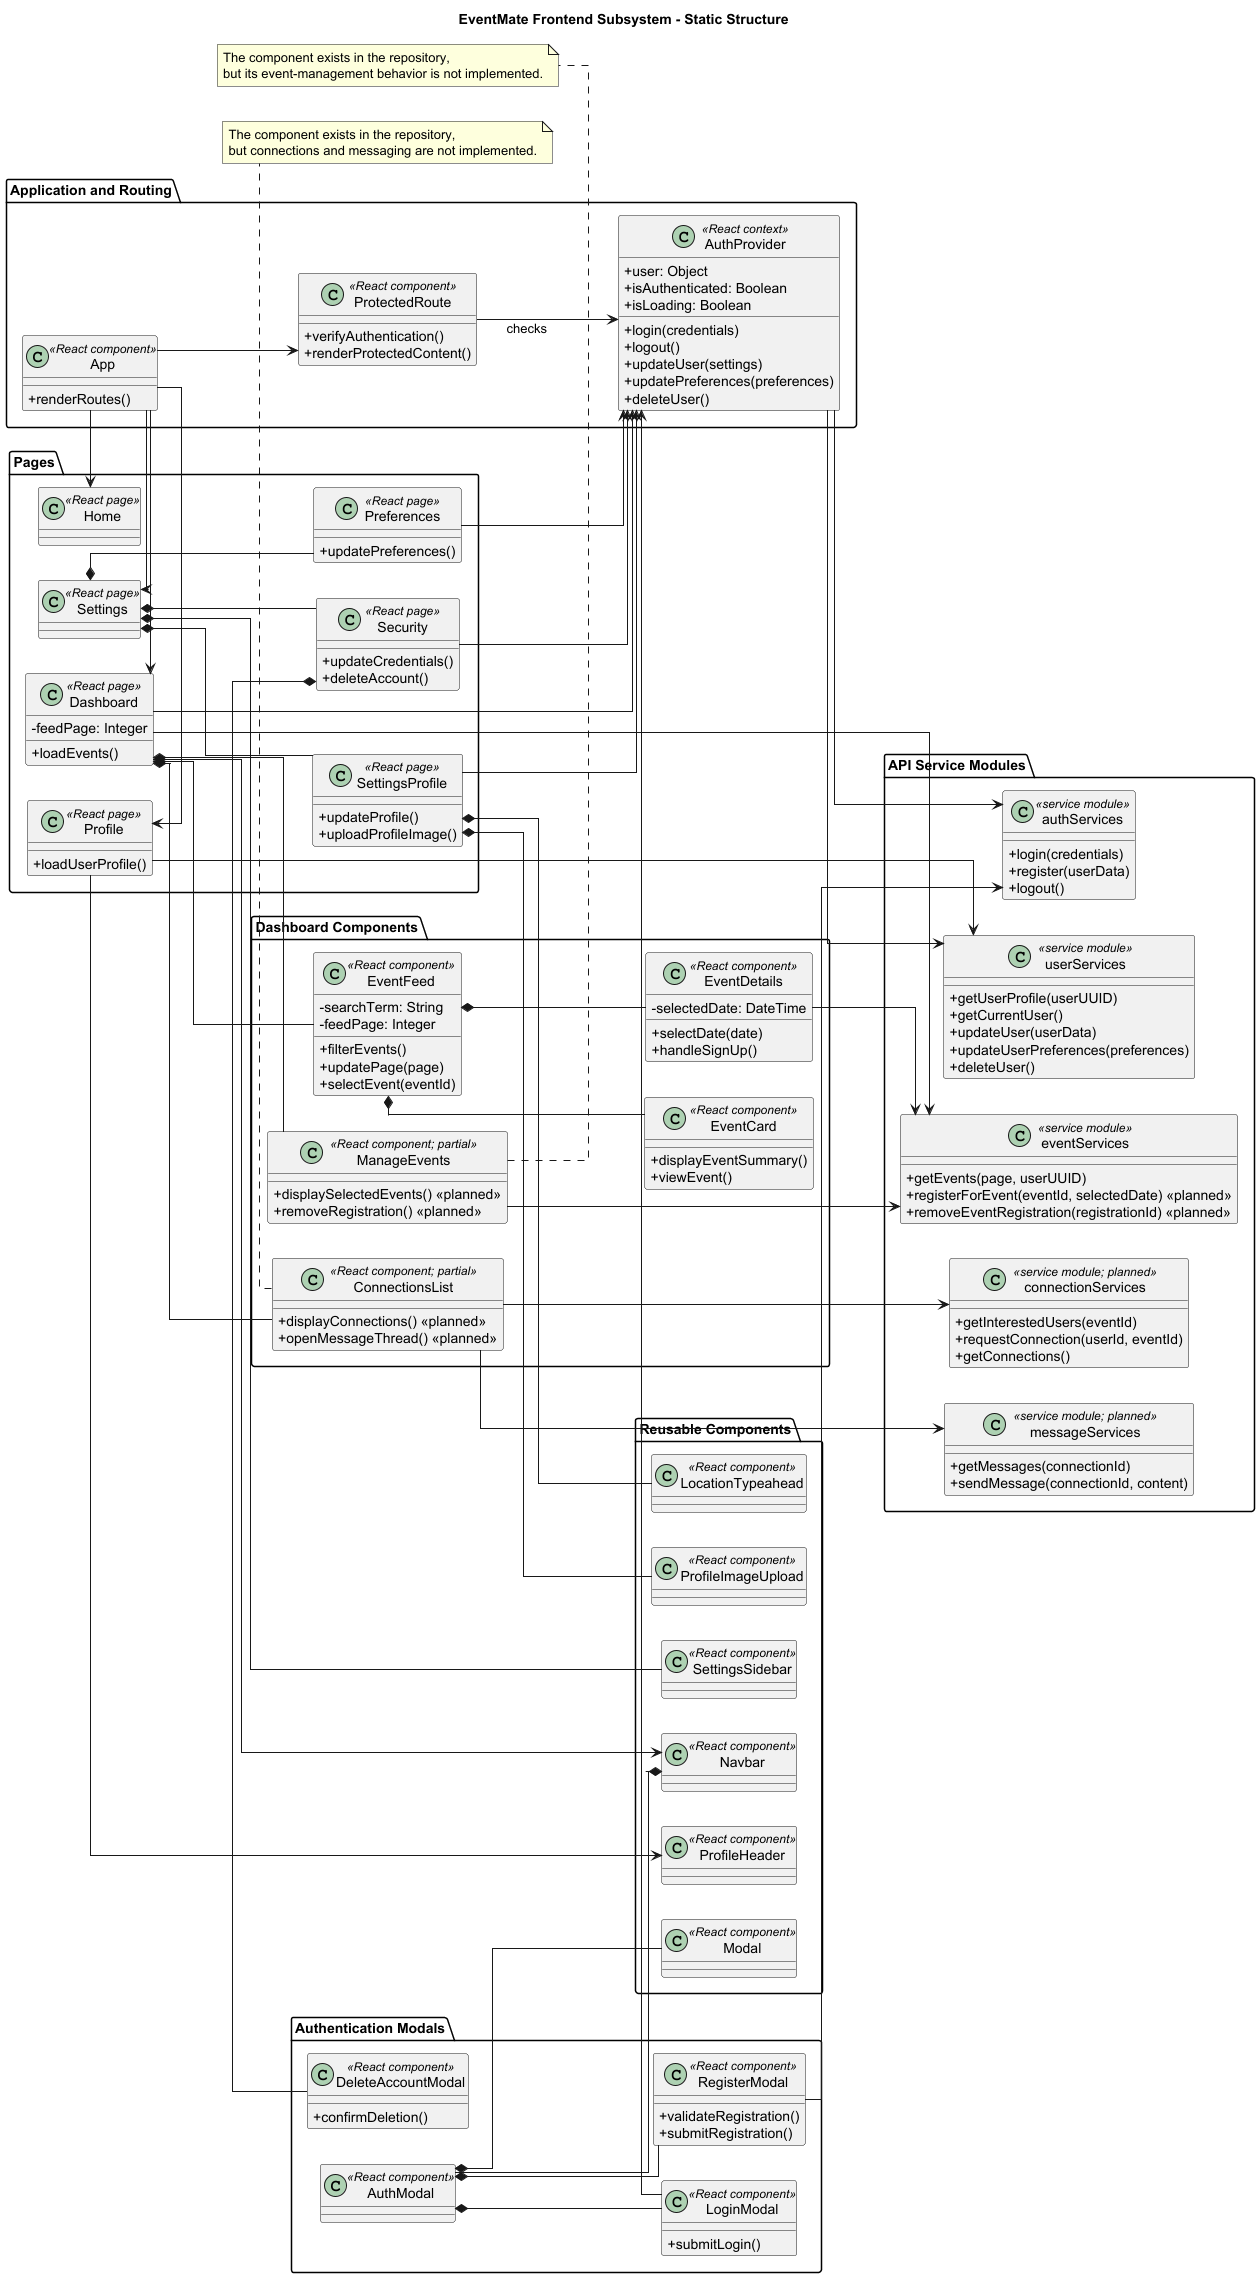

The diagram above was rendered by PlantUML. Its source (embedded in the PNG):
@startuml
title EventMate Frontend Subsystem - Static Structure

skinparam classAttributeIconSize 0
skinparam shadowing false
skinparam linetype ortho
left to right direction

package "Application and Routing" {
    class App <<React component>> {
        +renderRoutes()
    }

    class ProtectedRoute <<React component>> {
        +verifyAuthentication()
        +renderProtectedContent()
    }

    class AuthProvider <<React context>> {
        +user: Object
        +isAuthenticated: Boolean
        +isLoading: Boolean
        +login(credentials)
        +logout()
        +updateUser(settings)
        +updatePreferences(preferences)
        +deleteUser()
    }
}

package "Pages" {
    class Home <<React page>>
    class Dashboard <<React page>> {
        -feedPage: Integer
        +loadEvents()
    }
    class Profile <<React page>> {
        +loadUserProfile()
    }
    class Settings <<React page>>
    class SettingsProfile <<React page>> {
        +updateProfile()
        +uploadProfileImage()
    }
    class Preferences <<React page>> {
        +updatePreferences()
    }
    class Security <<React page>> {
        +updateCredentials()
        +deleteAccount()
    }
}

package "Reusable Components" {
    class Navbar <<React component>>
    class Modal <<React component>>
    class ProfileHeader <<React component>>
    class SettingsSidebar <<React component>>
    class LocationTypeahead <<React component>>
    class ProfileImageUpload <<React component>>
}

package "Dashboard Components" {
    class EventFeed <<React component>> {
        -searchTerm: String
        -feedPage: Integer
        +filterEvents()
        +updatePage(page)
        +selectEvent(eventId)
    }
    class EventCard <<React component>> {
        +displayEventSummary()
        +viewEvent()
    }
    class EventDetails <<React component>> {
        -selectedDate: DateTime
        +selectDate(date)
        +handleSignUp()
    }
    class ManageEvents <<React component; partial>> {
        +displaySelectedEvents() <<planned>>
        +removeRegistration() <<planned>>
    }
    class ConnectionsList <<React component; partial>> {
        +displayConnections() <<planned>>
        +openMessageThread() <<planned>>
    }
}

package "Authentication Modals" {
    class AuthModal <<React component>>
    class LoginModal <<React component>> {
        +submitLogin()
    }
    class RegisterModal <<React component>> {
        +validateRegistration()
        +submitRegistration()
    }
    class DeleteAccountModal <<React component>> {
        +confirmDeletion()
    }
}

package "API Service Modules" {
    class authServices <<service module>> {
        +login(credentials)
        +register(userData)
        +logout()
    }
    class userServices <<service module>> {
        +getUserProfile(userUUID)
        +getCurrentUser()
        +updateUser(userData)
        +updateUserPreferences(preferences)
        +deleteUser()
    }
    class eventServices <<service module>> {
        +getEvents(page, userUUID)
        +registerForEvent(eventId, selectedDate) <<planned>>
        +removeEventRegistration(registrationId) <<planned>>
    }
    class connectionServices <<service module; planned>> {
        +getInterestedUsers(eventId)
        +requestConnection(userId, eventId)
        +getConnections()
    }
    class messageServices <<service module; planned>> {
        +getMessages(connectionId)
        +sendMessage(connectionId, content)
    }
}

App --> Home
App --> Dashboard
App --> Profile
App --> Settings
App --> ProtectedRoute
ProtectedRoute --> AuthProvider : checks

Dashboard --> Navbar
Dashboard *-- EventFeed
Dashboard *-- ManageEvents
Dashboard *-- ConnectionsList
Dashboard --> eventServices
Dashboard --> AuthProvider

EventFeed *-- EventCard
EventFeed *-- EventDetails
EventDetails --> eventServices
ManageEvents --> eventServices
ConnectionsList --> connectionServices
ConnectionsList --> messageServices

Profile --> ProfileHeader
Profile --> userServices
Settings *-- SettingsSidebar
Settings *-- SettingsProfile
Settings *-- Preferences
Settings *-- Security
SettingsProfile *-- LocationTypeahead
SettingsProfile *-- ProfileImageUpload
SettingsProfile --> AuthProvider
Preferences --> AuthProvider
Security --> AuthProvider
Security *-- DeleteAccountModal

Navbar *-- AuthModal
AuthModal *-- Modal
AuthModal *-- LoginModal
AuthModal *-- RegisterModal
LoginModal --> AuthProvider
RegisterModal --> authServices
AuthProvider --> authServices
AuthProvider --> userServices

note bottom of ManageEvents
The component exists in the repository,
but its event-management behavior is not implemented.
end note

note bottom of ConnectionsList
The component exists in the repository,
but connections and messaging are not implemented.
end note

@enduml